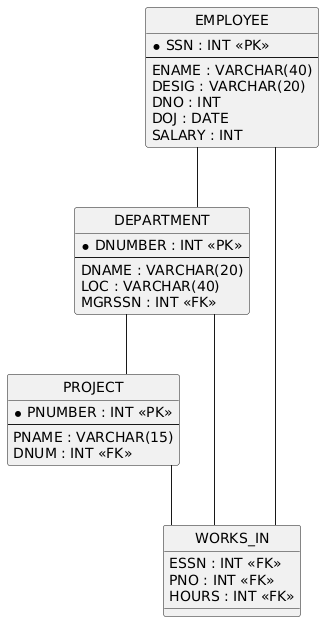

The diagram above was rendered by PlantUML. Its source (embedded in the PNG):
@startuml
hide circle
skinparam linetype ortho

entity "EMPLOYEE" as EMPLOYEE {
  * SSN : INT <<PK>>
  --
  ENAME : VARCHAR(40)
  DESIG : VARCHAR(20)
  DNO : INT
  DOJ : DATE
  SALARY : INT
}

entity "DEPARTMENT" as DEPARTMENT {
  * DNUMBER : INT <<PK>>
  --
  DNAME : VARCHAR(20)
  LOC : VARCHAR(40)
  MGRSSN : INT <<FK>>
}

entity "PROJECT" as PROJECT {
  * PNUMBER : INT <<PK>>
  --
  PNAME : VARCHAR(15)
  DNUM : INT <<FK>>
}

entity "WORKS_IN" as WORKS_IN {
  ESSN : INT <<FK>>
  PNO : INT <<FK>>
  HOURS : INT <<FK>>
}

EMPLOYEE -- DEPARTMENT
DEPARTMENT -- PROJECT
EMPLOYEE -- WORKS_IN
PROJECT -- WORKS_IN
DEPARTMENT -- WORKS_IN
@enduml